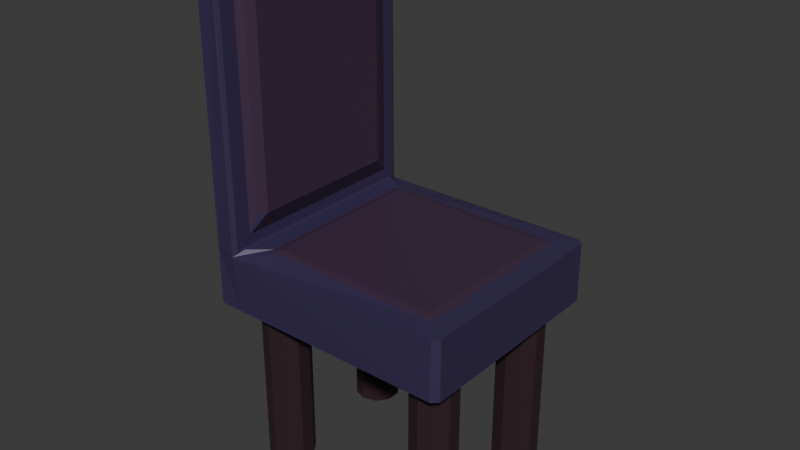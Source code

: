 # Source: hospitalchair.blend  (saved by Blender 5.0.119; exported with 4.5.12 LTS)
import bpy
from mathutils import Matrix  # noqa: F401  (used for matrix-valued properties, if any)

bpy.ops.wm.read_factory_settings(use_empty=True)
scene = bpy.context.scene
scene.name = 'Scene'

# ---- collections
col_collection = bpy.data.collections.new('Collection'); scene.collection.children.link(col_collection)

# ---- materials (node trees are filled in below, after node groups)
mat_material_002 = bpy.data.materials.new('Material.002')
mat_material_003 = bpy.data.materials.new('Material.003')
mat_material_001 = bpy.data.materials.new('Material.001')

# ---- material node trees
mat_material_002.use_nodes = True; mat_material_002.node_tree.nodes.clear()
_N = mat_material_002.node_tree.nodes; _L = mat_material_002.node_tree.links
n0 = _N.new('ShaderNodeBsdfPrincipled'); n0.name = 'Principled BSDF'; n0.location = (-200, 100)
n0.inputs[0].default_value = (0.04276, 0.02886, 0.09025, 1.0)
n1 = _N.new('ShaderNodeOutputMaterial'); n1.name = 'Material Output'; n1.location = (200, 100)
_L.new(n0.outputs[0], n1.inputs[0])
n1.is_active_output = True
mat_material_003.use_nodes = True; mat_material_003.node_tree.nodes.clear()
_N = mat_material_003.node_tree.nodes; _L = mat_material_003.node_tree.links
n0 = _N.new('ShaderNodeBsdfPrincipled'); n0.name = 'Principled BSDF'; n0.location = (-200, 100)
n0.inputs[0].default_value = (0.05348, 0.02721, 0.06161, 1.0)
n1 = _N.new('ShaderNodeOutputMaterial'); n1.name = 'Material Output'; n1.location = (200, 100)
_L.new(n0.outputs[0], n1.inputs[0])
n1.is_active_output = True
mat_material_001.use_nodes = True; mat_material_001.node_tree.nodes.clear()
_N = mat_material_001.node_tree.nodes; _L = mat_material_001.node_tree.links
n0 = _N.new('ShaderNodeBsdfPrincipled'); n0.name = 'Principled BSDF'; n0.location = (-200, 100)
n0.inputs[0].default_value = (0.03491, 0.01531, 0.02215, 1.0)
n1 = _N.new('ShaderNodeOutputMaterial'); n1.name = 'Material Output'; n1.location = (200, 100)
_L.new(n0.outputs[0], n1.inputs[0])
n1.is_active_output = True

# ---- world
world_world = bpy.data.worlds.new('World'); scene.world = world_world
world_world.use_nodes = True; world_world.node_tree.nodes.clear()
_N = world_world.node_tree.nodes; _L = world_world.node_tree.links
n0 = _N.new('ShaderNodeOutputWorld'); n0.name = 'World Output'; n0.location = (200, 100)
n1 = _N.new('ShaderNodeBackground'); n1.name = 'Background'; n1.location = (-200, 100)
n1.inputs[0].default_value = (0.05088, 0.05088, 0.05088, 1.0)
_L.new(n1.outputs[0], n0.inputs[0])
n0.is_active_output = True
world_world.color = (0.05088, 0.05088, 0.05088)
world_world.sun_shadow_jitter_overblur = 0.0

# ---- meshes
me_cube_001 = bpy.data.meshes.new('Cube.001')
me_cube_001.from_pydata([(-1.0, -1.0, -0.9493), (-1.0, -0.9493, -1.0), (-0.8131, -0.7611, 1.024), (-0.7611, -0.8131, 1.024), (-0.7453, -0.7453, 1.068), (-1.0, 0.9493, -1.0), (-1.0, 1.0, -0.9493), (-0.8131, 0.7611, 1.024), (-0.7453, 0.7453, 1.068), (-0.7611, 0.8131, 1.024), (0.9493, -0.9493, -1.0), (1.0, -0.9475, -0.9493), (0.9475, -1.0, -0.9493), (0.8131, -0.7631, 1.024), (0.7454, -0.7453, 1.068), (0.7631, -0.8131, 1.024), (0.9493, 0.9493, -1.0), (0.9475, 1.0, -0.9493), (1.0, 0.9475, -0.9493), (0.7631, 0.8131, 1.024), (0.7454, 0.7453, 1.068), (0.8131, 0.7631, 1.024), (-0.9584, -0.7879, 2.03), (-0.998, -0.8426, 1.403), (-0.9669, 0.7809, 1.95), (-0.998, 0.8547, 1.411), (0.9475, 1.0, 1.0), (1.0, 0.9475, 1.0), (1.0, -0.9475, 1.0), (0.9475, -1.0, 1.0), (-1.208, 0.9493, -1.0), (-1.258, 0.9493, -0.9493), (-1.208, 1.0, -0.9493), (-1.208, -0.9493, -1.0), (-1.208, -1.0, -0.9493), (-1.258, -0.9493, -0.9493), (-1.208, -1.0, 1.0), (-1.258, -0.9493, 1.0), (-1.258, 0.9493, 1.0), (-1.208, 1.0, 1.0), (-0.9584, -0.7879, 8.865), (-0.9982, -0.8426, 9.571), (-0.9669, 0.7809, 8.956), (-0.9981, 0.8547, 9.562), (-1.258, -0.9493, 9.893), (-1.208, -1.0, 9.893), (-1.208, -0.9493, 9.944), (-1.258, 0.9493, 9.893), (-1.208, 0.9493, 9.944), (-1.208, 1.0, 9.893), (-0.9997, -0.9835, 1.06), (-1.024, -1.026, 0.8821), (-0.9793, -0.9246, 1.046), (-0.9793, 0.9246, 1.046), (-1.024, 1.026, 0.8821), (-0.9997, 0.9835, 1.06), (-1.051, -0.9493, 9.944), (-1.051, -1.0, 9.893), (-0.9997, -0.9835, 9.884), (-0.9997, 0.9836, 9.884), (-1.051, 1.0, 9.893), (-1.051, 0.9493, 9.944), (-0.9584, -0.7879, 2.03), (-0.9166, -0.7038, 2.023), (-0.95, 0.7579, 2.032), (-0.9166, 0.6653, 2.023), (-0.9584, -0.7879, 8.865), (-0.9166, -0.7038, 8.871), (-0.95, 0.7579, 8.864), (-0.9166, 0.6653, 8.871)], [], [(2, 3, 4), (7, 8, 9), (10, 11, 12), (13, 14, 15), (16, 17, 18), (19, 20, 21), (30, 31, 32), (33, 34, 35), (44, 45, 46), (47, 48, 49), (50, 51, 52), (53, 54, 55), (56, 57, 58), (59, 60, 61), (52, 53, 55, 50), (16, 5, 6, 17), (27, 18, 17, 26), (10, 16, 18, 11), (29, 12, 11, 28), (1, 10, 12, 0), (4, 8, 7, 2), (8, 20, 19, 9), (20, 14, 13, 21), (14, 4, 3, 15), (51, 3, 2, 52), (9, 54, 53, 7), (21, 27, 26, 19), (15, 29, 28, 13), (30, 33, 35, 31), (34, 36, 37, 35), (39, 32, 31, 38), (0, 34, 33, 1), (32, 6, 5, 30), (58, 59, 61, 56), (46, 48, 47, 44), (60, 49, 48, 61), (45, 57, 56, 46), (54, 60, 59, 55), (57, 51, 50, 58), (38, 47, 49, 39), (36, 45, 44, 37), (25, 43, 42, 24), (41, 23, 22, 40), (64, 68, 69, 65), (66, 62, 63, 67), (43, 69, 68, 42), (65, 25, 24, 64), (62, 22, 23, 63), (67, 41, 40, 66), (5, 1, 33, 30), (5, 16, 10, 1), (0, 51, 36, 34), (12, 29, 51, 0), (2, 7, 53, 52), (20, 8, 4, 14), (15, 3, 51, 29), (6, 54, 26, 17), (54, 6, 32, 39), (9, 19, 26, 54), (18, 27, 28, 11), (21, 13, 28, 27), (23, 25, 65, 63), (23, 41, 58, 50), (25, 23, 50, 55), (40, 22, 62, 66), (24, 42, 68, 64), (43, 25, 55, 59), (35, 37, 38, 31), (36, 51, 57, 45), (38, 37, 44, 47), (54, 39, 49, 60), (43, 41, 67, 69), (41, 43, 59, 58), (56, 61, 48, 46), (63, 65, 69, 67)])
me_cube_001.polygons.foreach_set('material_index', [1, 1, 0, 1, 0, 1, 0, 0, 0, 0, 0, 0, 0, 0, 0, 0, 0, 0, 0, 0, 1, 1, 1, 1, 0, 0, 0, 0, 0, 0, 0, 0, 0, 0, 0, 0, 0, 0, 0, 0, 0, 1, 1, 1, 1, 1, 1, 0, 1, 0, 0, 0, 0, 0, 1, 0, 0, 0, 0, 0, 0, 1, 0, 0, 0, 1, 0, 0, 0, 0, 0, 1, 0, 0, 1])
_uv = me_cube_001.uv_layers.new(name='UVMap')
_uv.uv.foreach_set('vector', [0.8571, 0.7252, 0.8502, 0.7321, 0.8481, 0.7231, 0.8571, 0.5248, 0.8481, 0.5269, 0.8502, 0.5179, 0.3687, 0.7437, 0.3797, 0.7434, 0.3749, 0.7533, 0.6429, 0.7255, 0.6519, 0.7231, 0.6495, 0.7321, 0.3687, 0.5063, 0.3749, 0.4967, 0.3797, 0.5066, 0.6495, 0.5179, 0.6519, 0.5269, 0.6429, 0.5245, 0.125, 0.5063, 0.125, 0.5063, 0.125, 0.5, 0.125, 0.7437, 0.125, 0.75, 0.125, 0.7437, 0.625, 0.006332, 0.625, 0.0, 0.625, 0.006332, 0.625, 0.2437, 0.625, 0.2458, 0.625, 0.25, 0.8743, 0.7475, 0.877, 0.754, 0.8724, 0.7406, 0.8724, 0.5094, 0.877, 0.496, 0.8743, 0.5025, 0.625, 1.0, 0.625, 1.0, 0.625, 1.0, 0.625, 0.25, 0.625, 0.25, 0.625, 0.25, 0.8724, 0.7406, 0.8724, 0.5094, 0.8743, 0.5025, 0.8743, 0.7475, 0.3687, 0.5063, 0.125, 0.5063, 0.125, 0.5, 0.3749, 0.4967, 0.625, 0.5066, 0.3797, 0.5066, 0.3749, 0.4967, 0.6283, 0.4967, 0.3687, 0.7437, 0.3687, 0.5063, 0.3797, 0.5066, 0.3797, 0.7434, 0.6283, 0.7533, 0.3749, 0.7533, 0.3797, 0.7434, 0.625, 0.7434, 0.125, 0.7437, 0.3687, 0.7437, 0.3749, 0.7533, 0.125, 0.75, 0.8481, 0.7231, 0.8481, 0.5269, 0.8571, 0.5248, 0.8571, 0.7252, 0.8481, 0.5269, 0.6519, 0.5269, 0.6495, 0.5179, 0.8502, 0.5179, 0.6519, 0.5269, 0.6519, 0.7231, 0.6429, 0.7255, 0.6429, 0.5245, 0.6519, 0.7231, 0.8481, 0.7231, 0.8502, 0.7321, 0.6495, 0.7321, 0.877, 0.754, 0.8502, 0.7321, 0.8571, 0.7252, 0.8724, 0.7406, 0.8502, 0.5179, 0.877, 0.496, 0.8724, 0.5094, 0.8571, 0.5248, 0.6429, 0.5245, 0.625, 0.5066, 0.6283, 0.4967, 0.6495, 0.5179, 0.6495, 0.7321, 0.6283, 0.7533, 0.625, 0.7434, 0.6429, 0.7255, 0.125, 0.5063, 0.125, 0.7437, 0.125, 0.7437, 0.125, 0.5063, 0.3813, 0.0, 0.625, 0.0, 0.625, 0.006332, 0.3813, 0.006332, 0.625, 0.25, 0.3813, 0.25, 0.3813, 0.2437, 0.625, 0.2437, 0.125, 0.75, 0.125, 0.75, 0.125, 0.7437, 0.125, 0.7437, 0.125, 0.5, 0.125, 0.5, 0.125, 0.5063, 0.125, 0.5063, 0.875, 0.7476, 0.875, 0.5024, 0.875, 0.5063, 0.875, 0.7437, 0.625, 0.006332, 0.625, 0.2458, 0.625, 0.2437, 0.625, 0.006332, 0.625, 0.25, 0.625, 0.25, 0.625, 0.2458, 0.625, 0.25, 0.625, 1.0, 0.625, 1.0, 0.625, 1.0, 0.625, 1.0, 0.6176, 0.2492, 0.625, 0.25, 0.625, 0.25, 0.625, 0.25, 0.625, 1.0, 0.6176, 1.001, 0.625, 1.0, 0.625, 1.0, 0.625, 0.2437, 0.625, 0.2437, 0.625, 0.25, 0.625, 0.25, 0.625, 0.0, 0.625, 0.0, 0.625, 0.006332, 0.625, 0.006332, 0.875, 0.5235, 0.875, 0.5233, 0.875, 0.5265, 0.875, 0.5265, 0.875, 0.7264, 0.875, 0.7262, 0.875, 0.7235, 0.875, 0.7235, 0.875, 0.5265, 0.875, 0.5265, 0.875, 0.5335, 0.875, 0.5335, 0.875, 0.7235, 0.875, 0.7235, 0.875, 0.7166, 0.875, 0.7166, 0.875, 0.5233, 0.875, 0.5335, 0.875, 0.5265, 0.875, 0.5265, 0.875, 0.5335, 0.875, 0.5235, 0.875, 0.5265, 0.875, 0.5265, 0.875, 0.7235, 0.875, 0.7235, 0.875, 0.7262, 0.875, 0.7166, 0.875, 0.7166, 0.875, 0.7264, 0.875, 0.7235, 0.875, 0.7235, 0.125, 0.5063, 0.125, 0.7437, 0.125, 0.7437, 0.125, 0.5063, 0.125, 0.5063, 0.3687, 0.5063, 0.3687, 0.7437, 0.125, 0.7437, 0.3813, 1.0, 0.6176, 1.001, 0.625, 1.0, 0.3813, 1.0, 0.3749, 0.7533, 0.6283, 0.7533, 0.6176, 1.001, 0.3813, 1.0, 0.8571, 0.7252, 0.8571, 0.5248, 0.8724, 0.5094, 0.8724, 0.7406, 0.6519, 0.5269, 0.8481, 0.5269, 0.8481, 0.7231, 0.6519, 0.7231, 0.6495, 0.7321, 0.8502, 0.7321, 0.877, 0.754, 0.6283, 0.7533, 0.3813, 0.25, 0.6176, 0.2492, 0.6283, 0.4967, 0.3749, 0.4967, 0.6176, 0.2492, 0.3813, 0.25, 0.3813, 0.25, 0.625, 0.25, 0.8502, 0.5179, 0.6495, 0.5179, 0.6283, 0.4967, 0.877, 0.496, 0.3797, 0.5066, 0.625, 0.5066, 0.625, 0.7434, 0.3797, 0.7434, 0.6429, 0.5245, 0.6429, 0.7255, 0.625, 0.7434, 0.625, 0.5066, 0.875, 0.7262, 0.875, 0.5235, 0.875, 0.5335, 0.875, 0.7166, 0.875, 0.7262, 0.875, 0.7264, 0.875, 0.7476, 0.8743, 0.7475, 0.875, 0.5235, 0.875, 0.7262, 0.8743, 0.7475, 0.8743, 0.5025, 0.875, 0.7235, 0.875, 0.7235, 0.875, 0.7235, 0.875, 0.7235, 0.875, 0.5265, 0.875, 0.5265, 0.875, 0.5265, 0.875, 0.5265, 0.875, 0.5233, 0.875, 0.5235, 0.8743, 0.5025, 0.875, 0.5024, 0.3813, 0.006332, 0.625, 0.006332, 0.625, 0.2437, 0.3813, 0.2437, 0.625, 1.0, 0.6176, 1.001, 0.625, 1.0, 0.625, 1.0, 0.625, 0.2437, 0.625, 0.006332, 0.625, 0.006332, 0.625, 0.2437, 0.6176, 0.2492, 0.625, 0.25, 0.625, 0.25, 0.625, 0.25, 0.875, 0.5233, 0.875, 0.7264, 0.875, 0.7166, 0.875, 0.5335, 0.875, 0.7264, 0.875, 0.5233, 0.875, 0.5024, 0.875, 0.7476, 0.875, 0.7437, 0.875, 0.5063, 0.875, 0.5063, 0.875, 0.7437, 0.875, 0.7166, 0.875, 0.5335, 0.875, 0.5335, 0.875, 0.7166])
me_cube_001.materials.append(mat_material_002)
me_cube_001.materials.append(mat_material_003)
me_cube_001.update()
me_cylinder = bpy.data.meshes.new('Cylinder')
me_cylinder.from_pydata([(0.0, 1.0, -6.91), (0.0, 1.0, 1.0), (0.5878, 0.809, -6.91), (0.5878, 0.809, 1.0), (0.9511, 0.309, -6.91), (0.9511, 0.309, 1.0), (0.9511, -0.309, -6.91), (0.9511, -0.309, 1.0), (0.5878, -0.809, -6.91), (0.5878, -0.809, 1.0), (0.0, -1.0, -6.91), (0.0, -1.0, 1.0), (-0.5878, -0.809, -6.91), (-0.5878, -0.809, 1.0), (-0.9511, -0.309, -6.91), (-0.9511, -0.309, 1.0), (-0.9511, 0.309, -6.91), (-0.9511, 0.309, 1.0), (-0.5878, 0.809, -6.91), (-0.5878, 0.809, 1.0)], [], [(0, 1, 3, 2), (2, 3, 5, 4), (4, 5, 7, 6), (6, 7, 9, 8), (8, 9, 11, 10), (10, 11, 13, 12), (12, 13, 15, 14), (14, 15, 17, 16), (3, 1, 19, 17, 15, 13, 11, 9, 7, 5), (16, 17, 19, 18), (18, 19, 1, 0), (0, 2, 4, 6, 8, 10, 12, 14, 16, 18)])
_uv = me_cylinder.uv_layers.new(name='UVMap')
_uv.uv.foreach_set('vector', [1.0, 0.5, 1.0, 1.0, 0.9, 1.0, 0.9, 0.5, 0.9, 0.5, 0.9, 1.0, 0.8, 1.0, 0.8, 0.5, 0.8, 0.5, 0.8, 1.0, 0.7, 1.0, 0.7, 0.5, 0.7, 0.5, 0.7, 1.0, 0.6, 1.0, 0.6, 0.5, 0.6, 0.5, 0.6, 1.0, 0.5, 1.0, 0.5, 0.5, 0.5, 0.5, 0.5, 1.0, 0.4, 1.0, 0.4, 0.5, 0.4, 0.5, 0.4, 1.0, 0.3, 1.0, 0.3, 0.5, 0.3, 0.5, 0.3, 1.0, 0.2, 1.0, 0.2, 0.5, 0.3911, 0.4442, 0.25, 0.49, 0.1089, 0.4442, 0.02175, 0.3242, 0.02175, 0.1758, 0.1089, 0.05584, 0.25, 0.01, 0.3911, 0.05584, 0.4783, 0.1758, 0.4783, 0.3242, 0.2, 0.5, 0.2, 1.0, 0.1, 1.0, 0.1, 0.5, 0.1, 0.5, 0.1, 1.0, -7.451e-08, 1.0, -7.451e-08, 0.5, 0.75, 0.49, 0.8911, 0.4442, 0.9783, 0.3242, 0.9783, 0.1758, 0.8911, 0.05584, 0.75, 0.01, 0.6089, 0.05584, 0.5217, 0.1758, 0.5217, 0.3242, 0.6089, 0.4442])
me_cylinder.materials.append(mat_material_001)
me_cylinder.update()
me_cylinder_001 = bpy.data.meshes.new('Cylinder.001')
me_cylinder_001.from_pydata([(0.0, 1.0, -6.91), (0.0, 1.0, 1.0), (0.5878, 0.809, -6.91), (0.5878, 0.809, 1.0), (0.9511, 0.309, -6.91), (0.9511, 0.309, 1.0), (0.9511, -0.309, -6.91), (0.9511, -0.309, 1.0), (0.5878, -0.809, -6.91), (0.5878, -0.809, 1.0), (0.0, -1.0, -6.91), (0.0, -1.0, 1.0), (-0.5878, -0.809, -6.91), (-0.5878, -0.809, 1.0), (-0.9511, -0.309, -6.91), (-0.9511, -0.309, 1.0), (-0.9511, 0.309, -6.91), (-0.9511, 0.309, 1.0), (-0.5878, 0.809, -6.91), (-0.5878, 0.809, 1.0)], [], [(0, 1, 3, 2), (2, 3, 5, 4), (4, 5, 7, 6), (6, 7, 9, 8), (8, 9, 11, 10), (10, 11, 13, 12), (12, 13, 15, 14), (14, 15, 17, 16), (3, 1, 19, 17, 15, 13, 11, 9, 7, 5), (16, 17, 19, 18), (18, 19, 1, 0), (0, 2, 4, 6, 8, 10, 12, 14, 16, 18)])
_uv = me_cylinder_001.uv_layers.new(name='UVMap')
_uv.uv.foreach_set('vector', [1.0, 0.5, 1.0, 1.0, 0.9, 1.0, 0.9, 0.5, 0.9, 0.5, 0.9, 1.0, 0.8, 1.0, 0.8, 0.5, 0.8, 0.5, 0.8, 1.0, 0.7, 1.0, 0.7, 0.5, 0.7, 0.5, 0.7, 1.0, 0.6, 1.0, 0.6, 0.5, 0.6, 0.5, 0.6, 1.0, 0.5, 1.0, 0.5, 0.5, 0.5, 0.5, 0.5, 1.0, 0.4, 1.0, 0.4, 0.5, 0.4, 0.5, 0.4, 1.0, 0.3, 1.0, 0.3, 0.5, 0.3, 0.5, 0.3, 1.0, 0.2, 1.0, 0.2, 0.5, 0.3911, 0.4442, 0.25, 0.49, 0.1089, 0.4442, 0.02175, 0.3242, 0.02175, 0.1758, 0.1089, 0.05584, 0.25, 0.01, 0.3911, 0.05584, 0.4783, 0.1758, 0.4783, 0.3242, 0.2, 0.5, 0.2, 1.0, 0.1, 1.0, 0.1, 0.5, 0.1, 0.5, 0.1, 1.0, -7.451e-08, 1.0, -7.451e-08, 0.5, 0.75, 0.49, 0.8911, 0.4442, 0.9783, 0.3242, 0.9783, 0.1758, 0.8911, 0.05584, 0.75, 0.01, 0.6089, 0.05584, 0.5217, 0.1758, 0.5217, 0.3242, 0.6089, 0.4442])
me_cylinder_001.materials.append(mat_material_001)
me_cylinder_001.update()
me_cylinder_002 = bpy.data.meshes.new('Cylinder.002')
me_cylinder_002.from_pydata([(0.0, 1.0, -6.91), (0.0, 1.0, 1.0), (0.5878, 0.809, -6.91), (0.5878, 0.809, 1.0), (0.9511, 0.309, -6.91), (0.9511, 0.309, 1.0), (0.9511, -0.309, -6.91), (0.9511, -0.309, 1.0), (0.5878, -0.809, -6.91), (0.5878, -0.809, 1.0), (0.0, -1.0, -6.91), (0.0, -1.0, 1.0), (-0.5878, -0.809, -6.91), (-0.5878, -0.809, 1.0), (-0.9511, -0.309, -6.91), (-0.9511, -0.309, 1.0), (-0.9511, 0.309, -6.91), (-0.9511, 0.309, 1.0), (-0.5878, 0.809, -6.91), (-0.5878, 0.809, 1.0)], [], [(0, 1, 3, 2), (2, 3, 5, 4), (4, 5, 7, 6), (6, 7, 9, 8), (8, 9, 11, 10), (10, 11, 13, 12), (12, 13, 15, 14), (14, 15, 17, 16), (3, 1, 19, 17, 15, 13, 11, 9, 7, 5), (16, 17, 19, 18), (18, 19, 1, 0), (0, 2, 4, 6, 8, 10, 12, 14, 16, 18)])
_uv = me_cylinder_002.uv_layers.new(name='UVMap')
_uv.uv.foreach_set('vector', [1.0, 0.5, 1.0, 1.0, 0.9, 1.0, 0.9, 0.5, 0.9, 0.5, 0.9, 1.0, 0.8, 1.0, 0.8, 0.5, 0.8, 0.5, 0.8, 1.0, 0.7, 1.0, 0.7, 0.5, 0.7, 0.5, 0.7, 1.0, 0.6, 1.0, 0.6, 0.5, 0.6, 0.5, 0.6, 1.0, 0.5, 1.0, 0.5, 0.5, 0.5, 0.5, 0.5, 1.0, 0.4, 1.0, 0.4, 0.5, 0.4, 0.5, 0.4, 1.0, 0.3, 1.0, 0.3, 0.5, 0.3, 0.5, 0.3, 1.0, 0.2, 1.0, 0.2, 0.5, 0.3911, 0.4442, 0.25, 0.49, 0.1089, 0.4442, 0.02175, 0.3242, 0.02175, 0.1758, 0.1089, 0.05584, 0.25, 0.01, 0.3911, 0.05584, 0.4783, 0.1758, 0.4783, 0.3242, 0.2, 0.5, 0.2, 1.0, 0.1, 1.0, 0.1, 0.5, 0.1, 0.5, 0.1, 1.0, -7.451e-08, 1.0, -7.451e-08, 0.5, 0.75, 0.49, 0.8911, 0.4442, 0.9783, 0.3242, 0.9783, 0.1758, 0.8911, 0.05584, 0.75, 0.01, 0.6089, 0.05584, 0.5217, 0.1758, 0.5217, 0.3242, 0.6089, 0.4442])
me_cylinder_002.materials.append(mat_material_001)
me_cylinder_002.update()
me_cylinder_003 = bpy.data.meshes.new('Cylinder.003')
me_cylinder_003.from_pydata([(0.0, 1.0, -6.91), (0.0, 1.0, 1.0), (0.5878, 0.809, -6.91), (0.5878, 0.809, 1.0), (0.9511, 0.309, -6.91), (0.9511, 0.309, 1.0), (0.9511, -0.309, -6.91), (0.9511, -0.309, 1.0), (0.5878, -0.809, -6.91), (0.5878, -0.809, 1.0), (0.0, -1.0, -6.91), (0.0, -1.0, 1.0), (-0.5878, -0.809, -6.91), (-0.5878, -0.809, 1.0), (-0.9511, -0.309, -6.91), (-0.9511, -0.309, 1.0), (-0.9511, 0.309, -6.91), (-0.9511, 0.309, 1.0), (-0.5878, 0.809, -6.91), (-0.5878, 0.809, 1.0)], [], [(0, 1, 3, 2), (2, 3, 5, 4), (4, 5, 7, 6), (6, 7, 9, 8), (8, 9, 11, 10), (10, 11, 13, 12), (12, 13, 15, 14), (14, 15, 17, 16), (3, 1, 19, 17, 15, 13, 11, 9, 7, 5), (16, 17, 19, 18), (18, 19, 1, 0), (0, 2, 4, 6, 8, 10, 12, 14, 16, 18)])
_uv = me_cylinder_003.uv_layers.new(name='UVMap')
_uv.uv.foreach_set('vector', [1.0, 0.5, 1.0, 1.0, 0.9, 1.0, 0.9, 0.5, 0.9, 0.5, 0.9, 1.0, 0.8, 1.0, 0.8, 0.5, 0.8, 0.5, 0.8, 1.0, 0.7, 1.0, 0.7, 0.5, 0.7, 0.5, 0.7, 1.0, 0.6, 1.0, 0.6, 0.5, 0.6, 0.5, 0.6, 1.0, 0.5, 1.0, 0.5, 0.5, 0.5, 0.5, 0.5, 1.0, 0.4, 1.0, 0.4, 0.5, 0.4, 0.5, 0.4, 1.0, 0.3, 1.0, 0.3, 0.5, 0.3, 0.5, 0.3, 1.0, 0.2, 1.0, 0.2, 0.5, 0.3911, 0.4442, 0.25, 0.49, 0.1089, 0.4442, 0.02175, 0.3242, 0.02175, 0.1758, 0.1089, 0.05584, 0.25, 0.01, 0.3911, 0.05584, 0.4783, 0.1758, 0.4783, 0.3242, 0.2, 0.5, 0.2, 1.0, 0.1, 1.0, 0.1, 0.5, 0.1, 0.5, 0.1, 1.0, -7.451e-08, 1.0, -7.451e-08, 0.5, 0.75, 0.49, 0.8911, 0.4442, 0.9783, 0.3242, 0.9783, 0.1758, 0.8911, 0.05584, 0.75, 0.01, 0.6089, 0.05584, 0.5217, 0.1758, 0.5217, 0.3242, 0.6089, 0.4442])
me_cylinder_003.materials.append(mat_material_001)
me_cylinder_003.update()

# ---- objects
ob_cube = bpy.data.objects.new('Cube', me_cube_001)
ob_cylinder = bpy.data.objects.new('Cylinder', me_cylinder)
ob_cylinder_001 = bpy.data.objects.new('Cylinder.001', me_cylinder_001)
ob_cylinder_002 = bpy.data.objects.new('Cylinder.002', me_cylinder_002)
ob_cylinder_003 = bpy.data.objects.new('Cylinder.003', me_cylinder_003)

# ---- transforms, parenting, visibility, modifiers, constraints
ob_cube.location = (0.0, 0.0, 0.0)
ob_cube.scale = (1.642, 1.58, 0.4451)
ob_cylinder.location = (-1.5, -0.9, -0.6762)
ob_cylinder.scale = (0.3384, 0.3384, 0.3384)
ob_cylinder_001.location = (-1.5, 1.0, -0.6762)
ob_cylinder_001.scale = (0.3384, 0.3384, 0.3384)
ob_cylinder_002.location = (1.1, -0.9, -0.6762)
ob_cylinder_002.scale = (0.3384, 0.3384, 0.3384)
ob_cylinder_003.location = (1.1, 1.0, -0.6762)
ob_cylinder_003.scale = (0.3384, 0.3384, 0.3384)

# ---- collection membership
col_collection.objects.link(ob_cube)
col_collection.objects.link(ob_cylinder)
col_collection.objects.link(ob_cylinder_001)
col_collection.objects.link(ob_cylinder_002)
col_collection.objects.link(ob_cylinder_003)

# ---- scene / render settings (as saved in the file)
scene.frame_start = 1; scene.frame_end = 250; scene.frame_set(1)
scene.render.engine = 'BLENDER_EEVEE_NEXT'
scene.render.bake_bias = 0.0
scene.render.bake_samples = 0
scene.cycles.sampling_pattern = 'TABULATED_SOBOL'
scene.eevee.use_volume_custom_range = False
bpy.context.view_layer.update()

# ---- added for rendering (the .blend has no active camera and no usable light): camera, sun
cam_auto = bpy.data.cameras.new('AutoCamera')
cam_auto.lens = 50.0
cam_auto.sensor_width = 36.0
cam_auto.clip_end = 1000.0
ob_auto_camera = bpy.data.objects.new('AutoCamera', cam_auto)
scene.collection.objects.link(ob_auto_camera)
ob_auto_camera.location = (8.04452, -9.90786, 7.31074)
ob_auto_camera.rotation_euler = (1.09748, -7.21219e-08, 0.694738)
scene.camera = ob_auto_camera
light_auto_sun = bpy.data.lights.new('AutoSun', 'SUN')
light_auto_sun.energy = 3.0
light_auto_sun.angle = 0.0523599
ob_auto_sun = bpy.data.objects.new('AutoSun', light_auto_sun)
scene.collection.objects.link(ob_auto_sun)
ob_auto_sun.rotation_euler = (0.872665, 0.174533, 0.523599)
bpy.context.view_layer.update()
